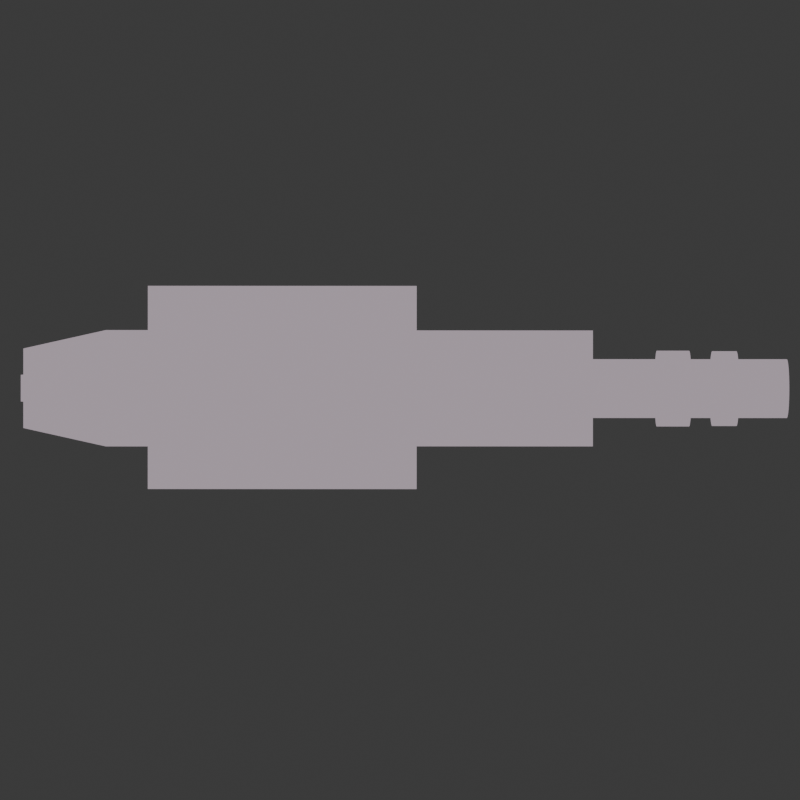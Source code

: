# Source: turret.blend  (saved by Blender 4.0.36; exported with 4.5.12 LTS)
import bpy
from mathutils import Matrix  # noqa: F401  (used for matrix-valued properties, if any)

bpy.ops.wm.read_factory_settings(use_empty=True)
scene = bpy.context.scene
scene.name = 'Scene'

# ---- collections
col_collection = bpy.data.collections.new('Collection'); scene.collection.children.link(col_collection)

# ---- materials (node trees are filled in below, after node groups)
mat_material = bpy.data.materials.new('Material')
mat_material.alpha_threshold = 0.0
mat_material.use_transparent_shadow = False
mat_material.roughness = 0.5
mat_material.line_color = (0.0, 0.0, 0.0, 1.0)

# ---- material node trees
mat_material.use_nodes = True; mat_material.node_tree.nodes.clear()
_N = mat_material.node_tree.nodes; _L = mat_material.node_tree.links
n0 = _N.new('ShaderNodeOutputMaterial'); n0.name = 'Material Output'; n0.location = (300, 300)
n1 = _N.new('ShaderNodeEmission'); n1.name = 'Emission'; n1.location = (70, 263)
n1.inputs[0].default_value = (0.4007, 0.339, 0.3847, 1.0)
_L.new(n1.outputs[0], n0.inputs[0])
n0.is_active_output = True

# ---- world
world_world = bpy.data.worlds.new('World'); scene.world = world_world
world_world.use_nodes = True; world_world.node_tree.nodes.clear()
_N = world_world.node_tree.nodes; _L = world_world.node_tree.links
n0 = _N.new('ShaderNodeOutputWorld'); n0.name = 'World Output'; n0.location = (300, 300)
n1 = _N.new('ShaderNodeBackground'); n1.name = 'Background'; n1.location = (10, 300)
n1.inputs[0].default_value = (0.05088, 0.05088, 0.05088, 1.0)
_L.new(n1.outputs[0], n0.inputs[0])
n0.is_active_output = True
world_world.color = (0.05088, 0.05088, 0.05088)
world_world.use_sun_shadow = False
world_world.sun_shadow_jitter_overblur = 0.0

# ---- cameras
cam_camera = bpy.data.cameras.new('Camera')
cam_camera.clip_end = 100.0
cam_camera.lens = 206.0
cam_camera.ortho_scale = 7.314

# ---- meshes
me_cube = bpy.data.meshes.new('Cube')
me_cube.from_pydata([(0.2586, 0.3421, 1.0), (0.2586, 0.3421, -1.0), (0.2586, -0.3421, 1.0), (0.2586, -0.3421, -1.0), (-0.2586, 0.3421, 1.0), (-0.2586, 0.3421, -1.0), (-0.2586, -0.3421, 1.0), (-0.2586, -0.3421, -1.0), (0.2586, 0.3421, 2.055), (0.2586, -0.3421, 2.055), (-0.2586, 0.3421, 2.055), (-0.2586, -0.3421, 2.055), (0.5327, 0.7047, 2.801), (0.5327, -0.7047, 2.801), (-0.5327, 0.7047, 2.801), (-0.5327, -0.7047, 2.801), (0.5327, 0.7047, 3.93), (0.5327, -0.7047, 3.93), (-0.5327, 0.7047, 3.93), (-0.5327, -0.7047, 3.93), (0.5327, -1.621, 2.801), (-0.5327, -1.621, 2.801), (0.5327, -1.621, 3.93), (-0.5327, -1.621, 3.93), (0.3657, -2.391, 2.978), (-0.3657, -2.391, 2.978), (0.3657, -2.391, 3.753), (-0.3657, -2.391, 3.753), (-0.5327, 1.337, 2.962), (0.5327, 1.337, 2.962), (-0.5327, 1.337, 3.769), (0.5327, 1.337, 3.769), (-0.5327, 2.845, 2.962), (0.5327, 2.845, 2.962), (-0.5327, 2.845, 3.769), (0.5327, 2.845, 3.769), (0.05326, 3.453, 3.633), (-3.385e-09, 3.453, 3.639), (-3.385e-09, 4.661, 3.639), (-3.385e-09, 2.758, 3.639), (0.05326, 4.661, 3.633), (0.05326, 2.758, 3.633), (0.1045, 4.661, 3.618), (0.1045, 2.758, 3.618), (0.1517, 4.661, 3.593), (0.1517, 2.758, 3.593), (0.193, 4.661, 3.559), (0.193, 2.758, 3.559), (0.227, 4.661, 3.517), (0.227, 2.758, 3.517), (0.2522, 4.661, 3.47), (0.2522, 2.758, 3.47), (0.2677, 4.661, 3.419), (0.2677, 2.758, 3.419), (0.273, 4.661, 3.366), (0.273, 2.758, 3.366), (0.2677, 4.661, 3.312), (0.2677, 2.758, 3.312), (0.2522, 4.661, 3.261), (0.2522, 2.758, 3.261), (0.227, 4.661, 3.214), (0.227, 2.758, 3.214), (0.193, 4.661, 3.173), (0.193, 2.758, 3.173), (0.1517, 4.661, 3.139), (0.1517, 2.758, 3.139), (0.1045, 4.661, 3.113), (0.1045, 2.758, 3.113), (0.05326, 4.661, 3.098), (0.05326, 2.758, 3.098), (-3.385e-09, 4.661, 3.093), (-3.385e-09, 2.758, 3.093), (-0.05326, 4.661, 3.098), (-0.05326, 2.758, 3.098), (-0.1045, 4.661, 3.113), (-0.1045, 2.758, 3.113), (-0.1517, 4.661, 3.139), (-0.1517, 2.758, 3.139), (-0.193, 4.661, 3.173), (-0.193, 2.758, 3.173), (-0.227, 4.661, 3.214), (-0.227, 2.758, 3.214), (-0.2522, 4.661, 3.261), (-0.2522, 2.758, 3.261), (-0.2677, 4.661, 3.312), (-0.2677, 2.758, 3.312), (-0.273, 4.661, 3.366), (-0.273, 2.758, 3.366), (-0.2677, 4.661, 3.419), (-0.2677, 2.758, 3.419), (-0.2522, 4.661, 3.47), (-0.2522, 2.758, 3.47), (-0.227, 4.661, 3.517), (-0.227, 2.758, 3.517), (-0.193, 4.661, 3.559), (-0.193, 2.758, 3.559), (-0.1517, 4.661, 3.593), (-0.1517, 2.758, 3.593), (-0.1045, 4.661, 3.618), (-0.1045, 2.758, 3.618), (-0.05326, 4.661, 3.633), (-0.05326, 2.758, 3.633), (0.1045, 3.453, 3.618), (0.1517, 3.453, 3.593), (0.193, 3.453, 3.559), (0.227, 3.453, 3.517), (0.2522, 3.453, 3.47), (0.2677, 3.453, 3.419), (0.273, 3.453, 3.366), (0.2677, 3.453, 3.312), (0.2522, 3.453, 3.261), (0.227, 3.453, 3.214), (0.193, 3.453, 3.173), (0.1517, 3.453, 3.139), (0.1045, 3.453, 3.113), (0.05326, 3.453, 3.098), (-3.385e-09, 3.453, 3.093), (-0.05326, 3.453, 3.098), (-0.1045, 3.453, 3.113), (-0.1517, 3.453, 3.139), (-0.193, 3.453, 3.173), (-0.227, 3.453, 3.214), (-0.2522, 3.453, 3.261), (-0.2677, 3.453, 3.312), (-0.273, 3.453, 3.366), (-0.2677, 3.453, 3.419), (-0.2522, 3.453, 3.47), (-0.227, 3.453, 3.517), (-0.193, 3.453, 3.559), (-0.1517, 3.453, 3.593), (-0.1045, 3.453, 3.618), (-0.05326, 3.453, 3.633), (0.05326, 3.755, 3.633), (0.1045, 3.755, 3.618), (0.1517, 3.755, 3.593), (0.193, 3.755, 3.559), (0.227, 3.755, 3.517), (0.2522, 3.755, 3.47), (0.2677, 3.755, 3.419), (0.273, 3.755, 3.366), (0.2677, 3.755, 3.312), (0.2522, 3.755, 3.261), (0.227, 3.755, 3.214), (0.193, 3.755, 3.173), (0.1517, 3.755, 3.139), (0.1045, 3.755, 3.113), (0.05326, 3.755, 3.098), (-3.385e-09, 3.755, 3.093), (-0.05326, 3.755, 3.098), (-0.1045, 3.755, 3.113), (-0.1517, 3.755, 3.139), (-0.193, 3.755, 3.173), (-0.227, 3.755, 3.214), (-0.2522, 3.755, 3.261), (-0.2677, 3.755, 3.312), (-0.273, 3.755, 3.366), (-0.2677, 3.755, 3.419), (-0.2522, 3.755, 3.47), (-0.227, 3.755, 3.517), (-0.193, 3.755, 3.559), (-0.1517, 3.755, 3.593), (-0.1045, 3.755, 3.618), (-3.385e-09, 3.755, 3.639), (-0.05326, 3.755, 3.633), (0.05326, 3.967, 3.633), (0.05326, 4.194, 3.633), (0.05326, 4.42, 3.633), (0.1045, 3.967, 3.618), (0.1045, 4.194, 3.618), (0.1045, 4.42, 3.618), (0.1517, 3.967, 3.593), (0.1517, 4.194, 3.593), (0.1517, 4.42, 3.593), (0.193, 3.967, 3.559), (0.193, 4.194, 3.559), (0.193, 4.42, 3.559), (0.227, 3.967, 3.517), (0.227, 4.194, 3.517), (0.227, 4.42, 3.517), (0.2522, 3.967, 3.47), (0.2522, 4.194, 3.47), (0.2522, 4.42, 3.47), (0.2677, 3.967, 3.419), (0.2677, 4.194, 3.419), (0.2677, 4.42, 3.419), (0.273, 3.967, 3.366), (0.273, 4.194, 3.366), (0.273, 4.42, 3.366), (0.2677, 3.967, 3.312), (0.2677, 4.194, 3.312), (0.2677, 4.42, 3.312), (0.2522, 3.967, 3.261), (0.2522, 4.194, 3.261), (0.2522, 4.42, 3.261), (0.227, 3.967, 3.214), (0.227, 4.194, 3.214), (0.227, 4.42, 3.214), (0.193, 3.967, 3.173), (0.193, 4.194, 3.173), (0.193, 4.42, 3.173), (0.1517, 3.967, 3.139), (0.1517, 4.194, 3.139), (0.1517, 4.42, 3.139), (0.1045, 3.967, 3.113), (0.1045, 4.194, 3.113), (0.1045, 4.42, 3.113), (0.05326, 3.967, 3.098), (0.05326, 4.194, 3.098), (0.05326, 4.42, 3.098), (-3.385e-09, 3.967, 3.093), (-3.385e-09, 4.194, 3.093), (-3.385e-09, 4.42, 3.093), (-0.05326, 3.967, 3.098), (-0.05326, 4.194, 3.098), (-0.05326, 4.42, 3.098), (-0.1045, 3.967, 3.113), (-0.1045, 4.194, 3.113), (-0.1045, 4.42, 3.113), (-0.1517, 3.967, 3.139), (-0.1517, 4.194, 3.139), (-0.1517, 4.42, 3.139), (-0.193, 3.967, 3.173), (-0.193, 4.194, 3.173), (-0.193, 4.42, 3.173), (-0.227, 3.967, 3.214), (-0.227, 4.194, 3.214), (-0.227, 4.42, 3.214), (-0.2522, 3.967, 3.261), (-0.2522, 4.194, 3.261), (-0.2522, 4.42, 3.261), (-0.2677, 3.967, 3.312), (-0.2677, 4.194, 3.312), (-0.2677, 4.42, 3.312), (-0.273, 3.967, 3.366), (-0.273, 4.194, 3.366), (-0.273, 4.42, 3.366), (-0.2677, 3.967, 3.419), (-0.2677, 4.194, 3.419), (-0.2677, 4.42, 3.419), (-0.2522, 3.967, 3.47), (-0.2522, 4.194, 3.47), (-0.2522, 4.42, 3.47), (-0.227, 3.967, 3.517), (-0.227, 4.194, 3.517), (-0.227, 4.42, 3.517), (-0.193, 3.967, 3.559), (-0.193, 4.194, 3.559), (-0.193, 4.42, 3.559), (-0.1517, 3.967, 3.593), (-0.1517, 4.194, 3.593), (-0.1517, 4.42, 3.593), (-0.1045, 3.967, 3.618), (-0.1045, 4.194, 3.618), (-0.1045, 4.42, 3.618), (-0.05326, 3.967, 3.633), (-0.05326, 4.194, 3.633), (-0.05326, 4.42, 3.633), (-3.385e-09, 4.42, 3.639), (-3.385e-09, 4.194, 3.639), (-3.385e-09, 3.967, 3.639), (-3.22e-09, 3.453, 3.717), (0.0686, 3.453, 3.711), (0.1346, 3.453, 3.69), (0.1953, 3.453, 3.658), (0.2486, 3.453, 3.614), (0.2924, 3.453, 3.561), (0.3249, 3.453, 3.5), (0.3449, 3.453, 3.434), (0.3516, 3.453, 3.366), (0.3449, 3.453, 3.297), (0.3249, 3.453, 3.231), (0.2924, 3.453, 3.17), (0.2486, 3.453, 3.117), (0.1953, 3.453, 3.073), (0.1346, 3.453, 3.041), (0.0686, 3.453, 3.021), (-3.22e-09, 3.453, 3.014), (-0.0686, 3.453, 3.021), (-0.1346, 3.453, 3.041), (-0.1953, 3.453, 3.073), (-0.2486, 3.453, 3.117), (-0.2924, 3.453, 3.17), (-0.3249, 3.453, 3.231), (-0.3449, 3.453, 3.297), (-0.3516, 3.453, 3.366), (-0.3449, 3.453, 3.434), (-0.3249, 3.453, 3.5), (-0.2924, 3.453, 3.561), (-0.2486, 3.453, 3.614), (-0.1953, 3.453, 3.658), (-0.1346, 3.453, 3.69), (-0.0686, 3.453, 3.711), (-3.22e-09, 3.755, 3.717), (0.0686, 3.755, 3.711), (0.1346, 3.755, 3.69), (0.1953, 3.755, 3.658), (0.2486, 3.755, 3.614), (0.2924, 3.755, 3.561), (0.3249, 3.755, 3.5), (0.3449, 3.755, 3.434), (0.3516, 3.755, 3.366), (0.3449, 3.755, 3.297), (0.3249, 3.755, 3.231), (0.2924, 3.755, 3.17), (0.2486, 3.755, 3.117), (0.1953, 3.755, 3.073), (0.1346, 3.755, 3.041), (0.0686, 3.755, 3.021), (-3.22e-09, 3.755, 3.014), (-0.0686, 3.755, 3.021), (-0.1346, 3.755, 3.041), (-0.1953, 3.755, 3.073), (-0.2486, 3.755, 3.117), (-0.2924, 3.755, 3.17), (-0.3249, 3.755, 3.231), (-0.3449, 3.755, 3.297), (-0.3516, 3.755, 3.366), (-0.3449, 3.755, 3.434), (-0.3249, 3.755, 3.5), (-0.2924, 3.755, 3.561), (-0.2486, 3.755, 3.614), (-0.1953, 3.755, 3.658), (-0.1346, 3.755, 3.69), (-0.0686, 3.755, 3.711), (0.06776, 3.967, 3.706), (0.06776, 4.194, 3.706), (0.1329, 3.967, 3.687), (0.1329, 4.194, 3.687), (0.193, 3.967, 3.654), (0.193, 4.194, 3.654), (0.2456, 3.967, 3.611), (0.2456, 4.194, 3.611), (0.2888, 3.967, 3.559), (0.2888, 4.194, 3.559), (0.3209, 3.967, 3.499), (0.3209, 4.194, 3.499), (0.3406, 3.967, 3.433), (0.3406, 4.194, 3.433), (0.3473, 3.967, 3.366), (0.3473, 4.194, 3.366), (0.3406, 3.967, 3.298), (0.3406, 4.194, 3.298), (0.3209, 3.967, 3.233), (0.3209, 4.194, 3.233), (0.2888, 3.967, 3.173), (0.2888, 4.194, 3.173), (0.2456, 3.967, 3.12), (0.2456, 4.194, 3.12), (0.193, 3.967, 3.077), (0.193, 4.194, 3.077), (0.1329, 3.967, 3.045), (0.1329, 4.194, 3.045), (0.06776, 3.967, 3.025), (0.06776, 4.194, 3.025), (-4.152e-09, 3.967, 3.018), (-4.152e-09, 4.194, 3.018), (-0.06776, 3.967, 3.025), (-0.06776, 4.194, 3.025), (-0.1329, 3.967, 3.045), (-0.1329, 4.194, 3.045), (-0.193, 3.967, 3.077), (-0.193, 4.194, 3.077), (-0.2456, 3.967, 3.12), (-0.2456, 4.194, 3.12), (-0.2888, 3.967, 3.173), (-0.2888, 4.194, 3.173), (-0.3209, 3.967, 3.233), (-0.3209, 4.194, 3.233), (-0.3406, 3.967, 3.298), (-0.3406, 4.194, 3.298), (-0.3473, 3.967, 3.366), (-0.3473, 4.194, 3.366), (-0.3406, 3.967, 3.433), (-0.3406, 4.194, 3.433), (-0.3209, 3.967, 3.499), (-0.3209, 4.194, 3.499), (-0.2888, 3.967, 3.559), (-0.2888, 4.194, 3.559), (-0.2456, 3.967, 3.611), (-0.2456, 4.194, 3.611), (-0.193, 3.967, 3.654), (-0.193, 4.194, 3.654), (-0.1329, 3.967, 3.687), (-0.1329, 4.194, 3.687), (-0.06776, 3.967, 3.706), (-0.06776, 4.194, 3.706), (-4.152e-09, 4.194, 3.713), (-4.152e-09, 3.967, 3.713), (0.08621, 0.3421, -1.0), (-0.08621, 0.3421, -1.0), (0.08621, -0.3421, 1.0), (-0.08621, -0.3421, 1.0), (-0.08621, -0.3421, -1.0), (0.08621, -0.3421, -1.0), (-0.08621, 0.3421, 1.0), (0.08621, 0.3421, 1.0), (0.08621, -0.3421, 2.055), (-0.08621, -0.3421, 2.055), (-0.08621, 0.3421, 2.055), (0.08621, 0.3421, 2.055), (0.1776, -0.7047, 2.801), (-0.1776, -0.7047, 2.801), (-0.1776, 0.7047, 2.801), (0.1776, 0.7047, 2.801), (0.1776, -0.7047, 3.93), (-0.1776, -0.7047, 3.93), (-0.1776, 0.7047, 3.93), (0.1776, 0.7047, 3.93), (0.1776, -1.621, 2.801), (-0.1776, -1.621, 2.801), (0.1776, -1.621, 3.93), (-0.1776, -1.621, 3.93), (0.1219, -2.391, 2.978), (-0.1219, -2.391, 2.978), (0.1219, -2.391, 3.753), (-0.1219, -2.391, 3.753), (-0.1776, 1.337, 2.962), (0.1776, 1.337, 2.962), (-0.1776, 1.337, 3.769), (0.1776, 1.337, 3.769), (-0.1776, 2.845, 2.962), (0.1776, 2.845, 2.962), (-0.1776, 2.845, 3.769), (0.1776, 2.845, 3.769), (0.1776, -0.7047, 4.215), (-0.1776, -0.7047, 4.215), (-0.1776, 0.7047, 4.215), (0.1776, 0.7047, 4.215), (0.1776, -1.621, 4.215), (-0.1776, -1.621, 4.215), (0.1219, -2.391, 4.038), (-0.1219, -2.391, 4.038), (-0.1776, 1.337, 4.054), (0.1776, 1.337, 4.054), (-0.1776, 2.845, 4.054), (0.1776, 2.845, 4.054), (0.578, 0.6305, -1.287), (0.578, -0.9638, -1.287), (-0.6272, 0.6305, -1.287), (-0.6272, -0.9638, -1.287), (0.1763, 0.6305, -1.287), (-0.2255, 0.6305, -1.287), (-0.2255, -0.9638, -1.287), (0.1763, -0.9638, -1.287), (1.044, 1.247, -2.298), (1.044, -1.58, -2.298), (-1.093, 1.247, -2.298), (-1.093, -1.58, -2.298), (0.3315, 1.247, -2.298), (-0.3808, 1.247, -2.298), (-0.3808, -1.58, -2.298), (0.3315, -1.58, -2.298)], [], [(4, 6, 11, 10), (392, 391, 6, 7), (7, 6, 4, 5), (1, 3, 437, 436), (1, 0, 2, 3), (388, 395, 0, 1), (10, 11, 15, 14), (2, 0, 8, 9), (394, 4, 10, 398), (390, 2, 9, 396), (14, 15, 19, 18), (396, 9, 13, 400), (398, 10, 14, 402), (9, 8, 12, 13), (406, 18, 19, 405), (400, 13, 20, 408), (407, 16, 31, 419), (13, 12, 16, 17), (23, 21, 25, 27), (13, 17, 22, 20), (19, 15, 21, 23), (405, 19, 23, 411), (412, 24, 26, 414), (408, 20, 24, 412), (20, 22, 26, 24), (411, 23, 27, 415), (419, 31, 35, 423), (402, 14, 28, 416), (16, 12, 29, 31), (14, 18, 30, 28), (420, 32, 34, 422), (28, 30, 34, 32), (416, 28, 32, 420), (31, 29, 33, 35), (170, 134, 135, 173), (161, 160, 321, 322), (37, 39, 41, 36), (167, 133, 134, 170), (135, 134, 295, 296), (36, 41, 43, 102), (176, 136, 137, 179), (163, 161, 322, 323), (102, 43, 45, 103), (179, 137, 138, 182), (113, 114, 274, 273), (103, 45, 47, 104), (182, 138, 139, 185), (136, 135, 296, 297), (104, 47, 49, 105), (185, 139, 140, 188), (162, 163, 323, 292), (105, 49, 51, 106), (188, 140, 141, 191), (118, 119, 279, 278), (106, 51, 53, 107), (191, 141, 142, 194), (137, 136, 297, 298), (107, 53, 55, 108), (194, 142, 143, 197), (132, 162, 292, 293), (108, 55, 57, 109), (197, 143, 144, 200), (138, 137, 298, 299), (109, 57, 59, 110), (200, 144, 145, 203), (123, 124, 284, 283), (110, 59, 61, 111), (203, 145, 146, 206), (102, 103, 263, 262), (111, 61, 63, 112), (206, 146, 147, 209), (139, 138, 299, 300), (112, 63, 65, 113), (209, 147, 148, 212), (128, 129, 289, 288), (113, 65, 67, 114), (212, 148, 149, 215), (107, 108, 268, 267), (114, 67, 69, 115), (215, 149, 150, 218), (140, 139, 300, 301), (115, 69, 71, 116), (218, 150, 151, 221), (112, 113, 273, 272), (116, 71, 73, 117), (221, 151, 152, 224), (141, 140, 301, 302), (117, 73, 75, 118), (224, 152, 153, 227), (117, 118, 278, 277), (118, 75, 77, 119), (227, 153, 154, 230), (142, 141, 302, 303), (119, 77, 79, 120), (230, 154, 155, 233), (143, 142, 303, 304), (120, 79, 81, 121), (233, 155, 156, 236), (122, 123, 283, 282), (121, 81, 83, 122), (236, 156, 157, 239), (144, 143, 304, 305), (122, 83, 85, 123), (239, 157, 158, 242), (127, 128, 288, 287), (123, 85, 87, 124), (242, 158, 159, 245), (106, 107, 267, 266), (124, 87, 89, 125), (245, 159, 160, 248), (145, 144, 305, 306), (125, 89, 91, 126), (248, 160, 161, 251), (36, 102, 262, 261), (126, 91, 93, 127), (251, 161, 163, 254), (111, 112, 272, 271), (127, 93, 95, 128), (254, 163, 162, 259), (146, 145, 306, 307), (128, 95, 97, 129), (259, 162, 132, 164), (37, 36, 261, 260), (129, 97, 99, 130), (41, 39, 101, 99, 97, 95, 93, 91, 89, 87, 85, 83, 81, 79, 77, 75, 73, 71, 69, 67, 65, 63, 61, 59, 57, 55, 53, 51, 49, 47, 45, 43), (147, 146, 307, 308), (130, 99, 101, 131), (173, 135, 136, 176), (116, 117, 277, 276), (131, 101, 39, 37), (38, 40, 42, 44, 46, 48, 50, 52, 54, 56, 58, 60, 62, 64, 66, 68, 70, 72, 74, 76, 78, 80, 82, 84, 86, 88, 90, 92, 94, 96, 98, 100), (164, 132, 133, 167), (40, 166, 169, 42), (166, 165, 168, 169), (206, 209, 354, 352), (46, 175, 178, 48), (175, 174, 177, 178), (183, 180, 335, 337), (38, 257, 166, 40), (257, 258, 165, 166), (233, 236, 372, 370), (100, 256, 257, 38), (256, 255, 258, 257), (210, 207, 353, 355), (98, 253, 256, 100), (253, 252, 255, 256), (173, 176, 332, 330), (96, 250, 253, 98), (250, 249, 252, 253), (237, 234, 371, 373), (94, 247, 250, 96), (247, 246, 249, 250), (182, 185, 338, 336), (92, 244, 247, 94), (244, 243, 246, 247), (177, 174, 331, 333), (90, 241, 244, 92), (241, 240, 243, 244), (209, 212, 356, 354), (88, 238, 241, 90), (238, 237, 240, 241), (186, 183, 337, 339), (86, 235, 238, 88), (235, 234, 237, 238), (236, 239, 374, 372), (84, 232, 235, 86), (232, 231, 234, 235), (213, 210, 355, 357), (82, 229, 232, 84), (229, 228, 231, 232), (164, 167, 326, 324), (80, 226, 229, 82), (226, 225, 228, 229), (240, 237, 373, 375), (78, 223, 226, 80), (223, 222, 225, 226), (185, 188, 340, 338), (76, 220, 223, 78), (220, 219, 222, 223), (168, 165, 325, 327), (74, 217, 220, 76), (217, 216, 219, 220), (212, 215, 358, 356), (72, 214, 217, 74), (214, 213, 216, 217), (189, 186, 339, 341), (70, 211, 214, 72), (211, 210, 213, 214), (239, 242, 376, 374), (68, 208, 211, 70), (208, 207, 210, 211), (216, 213, 357, 359), (66, 205, 208, 68), (205, 204, 207, 208), (243, 240, 375, 377), (64, 202, 205, 66), (202, 201, 204, 205), (188, 191, 342, 340), (62, 199, 202, 64), (199, 198, 201, 202), (215, 218, 360, 358), (60, 196, 199, 62), (196, 195, 198, 199), (192, 189, 341, 343), (58, 193, 196, 60), (193, 192, 195, 196), (242, 245, 378, 376), (56, 190, 193, 58), (190, 189, 192, 193), (219, 216, 359, 361), (54, 187, 190, 56), (187, 186, 189, 190), (246, 243, 377, 379), (52, 184, 187, 54), (184, 183, 186, 187), (191, 194, 344, 342), (50, 181, 184, 52), (181, 180, 183, 184), (218, 221, 362, 360), (48, 178, 181, 50), (178, 177, 180, 181), (195, 192, 343, 345), (42, 169, 172, 44), (169, 168, 171, 172), (245, 248, 380, 378), (44, 172, 175, 46), (172, 171, 174, 175), (222, 219, 361, 363), (293, 261, 262, 294), (294, 262, 263, 295), (295, 263, 264, 296), (296, 264, 265, 297), (297, 265, 266, 298), (298, 266, 267, 299), (299, 267, 268, 300), (300, 268, 269, 301), (301, 269, 270, 302), (302, 270, 271, 303), (303, 271, 272, 304), (304, 272, 273, 305), (305, 273, 274, 306), (306, 274, 275, 307), (307, 275, 276, 308), (308, 276, 277, 309), (309, 277, 278, 310), (310, 278, 279, 311), (311, 279, 280, 312), (312, 280, 281, 313), (313, 281, 282, 314), (314, 282, 283, 315), (315, 283, 284, 316), (316, 284, 285, 317), (317, 285, 286, 318), (318, 286, 287, 319), (319, 287, 288, 320), (320, 288, 289, 321), (321, 289, 290, 322), (322, 290, 291, 323), (323, 291, 260, 292), (292, 260, 261, 293), (108, 109, 269, 268), (129, 130, 290, 289), (134, 133, 294, 295), (160, 159, 320, 321), (103, 104, 264, 263), (124, 125, 285, 284), (133, 132, 293, 294), (159, 158, 319, 320), (119, 120, 280, 279), (158, 157, 318, 319), (114, 115, 275, 274), (157, 156, 317, 318), (156, 155, 316, 317), (109, 110, 270, 269), (130, 131, 291, 290), (155, 154, 315, 316), (104, 105, 265, 264), (125, 126, 286, 285), (154, 153, 314, 315), (120, 121, 281, 280), (153, 152, 313, 314), (115, 116, 276, 275), (152, 151, 312, 313), (151, 150, 311, 312), (110, 111, 271, 270), (131, 37, 260, 291), (150, 149, 310, 311), (105, 106, 266, 265), (126, 127, 287, 286), (149, 148, 309, 310), (121, 122, 282, 281), (148, 147, 308, 309), (325, 324, 326, 327), (331, 330, 332, 333), (386, 387, 324, 325), (385, 384, 387, 386), (383, 382, 384, 385), (381, 380, 382, 383), (379, 378, 380, 381), (377, 376, 378, 379), (375, 374, 376, 377), (373, 372, 374, 375), (371, 370, 372, 373), (369, 368, 370, 371), (367, 366, 368, 369), (365, 364, 366, 367), (363, 362, 364, 365), (361, 360, 362, 363), (359, 358, 360, 361), (357, 356, 358, 359), (355, 354, 356, 357), (353, 352, 354, 355), (351, 350, 352, 353), (349, 348, 350, 351), (347, 346, 348, 349), (345, 344, 346, 347), (343, 342, 344, 345), (341, 340, 342, 343), (339, 338, 340, 341), (337, 336, 338, 339), (335, 334, 336, 337), (333, 332, 334, 335), (327, 326, 328, 329), (329, 328, 330, 331), (165, 258, 386, 325), (179, 182, 336, 334), (234, 231, 369, 371), (259, 164, 324, 387), (207, 204, 351, 353), (230, 233, 370, 368), (180, 177, 333, 335), (203, 206, 352, 350), (258, 255, 385, 386), (176, 179, 334, 332), (231, 228, 367, 369), (254, 259, 387, 384), (204, 201, 349, 351), (227, 230, 368, 366), (171, 168, 327, 329), (200, 203, 350, 348), (255, 252, 383, 385), (167, 170, 328, 326), (228, 225, 365, 367), (251, 254, 384, 382), (201, 198, 347, 349), (224, 227, 366, 364), (174, 171, 329, 331), (197, 200, 348, 346), (252, 249, 381, 383), (170, 173, 330, 328), (225, 222, 363, 365), (248, 251, 382, 380), (198, 195, 345, 347), (221, 224, 364, 362), (194, 197, 346, 344), (249, 246, 379, 381), (29, 417, 421, 33), (417, 416, 420, 421), (33, 421, 423, 35), (421, 420, 422, 423), (12, 403, 417, 29), (403, 402, 416, 417), (30, 418, 422, 34), (422, 418, 432, 434), (22, 410, 414, 26), (418, 406, 426, 432), (21, 409, 413, 25), (409, 408, 412, 413), (25, 413, 415, 27), (413, 412, 414, 415), (17, 404, 410, 22), (423, 422, 434, 435), (18, 406, 418, 30), (411, 415, 431, 429), (15, 401, 409, 21), (401, 400, 408, 409), (16, 407, 404, 17), (405, 411, 429, 425), (8, 399, 403, 12), (399, 398, 402, 403), (11, 397, 401, 15), (397, 396, 400, 401), (6, 391, 397, 11), (391, 390, 396, 397), (0, 395, 399, 8), (395, 394, 398, 399), (5, 4, 394, 389), (389, 394, 395, 388), (7, 5, 438, 439), (389, 388, 440, 441), (3, 2, 390, 393), (393, 390, 391, 392), (432, 433, 435, 434), (428, 429, 431, 430), (424, 425, 429, 428), (426, 427, 433, 432), (427, 426, 425, 424), (404, 407, 427, 424), (407, 419, 433, 427), (419, 423, 435, 433), (410, 404, 424, 428), (406, 405, 425, 426), (415, 414, 430, 431), (414, 410, 428, 430), (437, 443, 451, 445), (440, 436, 444, 448), (442, 439, 447, 450), (392, 7, 439, 442), (388, 1, 436, 440), (5, 389, 441, 438), (393, 392, 442, 443), (3, 393, 443, 437), (448, 444, 445, 451), (446, 449, 450, 447), (449, 448, 451, 450), (439, 438, 446, 447), (443, 442, 450, 451), (441, 440, 448, 449), (436, 437, 445, 444), (438, 441, 449, 446)])
_uv = me_cube.uv_layers.new(name='UVMap')
_uv.uv.foreach_set('vector', [0.625, 0.25, 0.625, 0.0, 0.625, 0.0, 0.625, 0.25, 0.375, 0.9167, 0.625, 0.9167, 0.625, 1.0, 0.375, 1.0, 0.375, 0.0, 0.625, 0.0, 0.625, 0.25, 0.375, 0.25, 0.375, 0.5, 0.375, 0.75, 0.375, 0.75, 0.375, 0.5, 0.375, 0.5, 0.625, 0.5, 0.625, 0.75, 0.375, 0.75, 0.375, 0.4167, 0.625, 0.4167, 0.625, 0.5, 0.375, 0.5, 0.625, 0.25, 0.625, 0.0, 0.625, 0.0, 0.625, 0.25, 0.625, 0.75, 0.625, 0.5, 0.625, 0.5, 0.625, 0.75, 0.625, 0.3333, 0.625, 0.25, 0.625, 0.25, 0.625, 0.3333, 0.625, 0.8333, 0.625, 0.75, 0.625, 0.75, 0.625, 0.8333, 0.625, 0.25, 0.625, 0.0, 0.625, 0.0, 0.625, 0.25, 0.625, 0.8333, 0.625, 0.75, 0.625, 0.75, 0.625, 0.8333, 0.625, 0.3333, 0.625, 0.25, 0.625, 0.25, 0.625, 0.3333, 0.625, 0.75, 0.625, 0.5, 0.625, 0.5, 0.625, 0.75, 0.7917, 0.5, 0.875, 0.5, 0.875, 0.75, 0.7917, 0.75, 0.625, 0.8333, 0.625, 0.75, 0.625, 0.75, 0.625, 0.8333, 0.7083, 0.5, 0.625, 0.5, 0.625, 0.5, 0.7083, 0.5, 0.625, 0.75, 0.625, 0.5, 0.625, 0.5, 0.625, 0.75, 0.625, 0.0, 0.625, 0.0, 0.625, 0.0, 0.625, 0.0, 0.625, 0.75, 0.625, 0.75, 0.625, 0.75, 0.625, 0.75, 0.625, 0.0, 0.625, 0.0, 0.625, 0.0, 0.625, 0.0, 0.7917, 0.75, 0.875, 0.75, 0.875, 0.75, 0.7917, 0.75, 0.625, 0.8333, 0.625, 0.75, 0.625, 0.75, 0.625, 0.8333, 0.625, 0.8333, 0.625, 0.75, 0.625, 0.75, 0.625, 0.8333, 0.625, 0.75, 0.625, 0.75, 0.625, 0.75, 0.625, 0.75, 0.7917, 0.75, 0.875, 0.75, 0.875, 0.75, 0.7917, 0.75, 0.7083, 0.5, 0.625, 0.5, 0.625, 0.5, 0.7083, 0.5, 0.625, 0.3333, 0.625, 0.25, 0.625, 0.25, 0.625, 0.3333, 0.625, 0.5, 0.625, 0.5, 0.625, 0.5, 0.625, 0.5, 0.625, 0.25, 0.625, 0.25, 0.625, 0.25, 0.625, 0.25, 0.625, 0.3333, 0.625, 0.25, 0.625, 0.25, 0.625, 0.3333, 0.625, 0.25, 0.625, 0.25, 0.625, 0.25, 0.625, 0.25, 0.625, 0.3333, 0.625, 0.25, 0.625, 0.25, 0.625, 0.3333, 0.625, 0.5, 0.625, 0.5, 0.625, 0.5, 0.625, 0.5, 0.9062, 0.6823, 0.9062, 0.7381, 0.875, 0.7381, 0.875, 0.6823, 0.0625, 0.7381, 0.09375, 0.7381, 0.09375, 0.7381, 0.0625, 0.7381, 1.0, 0.8175, 1.0, 1.0, 0.9688, 1.0, 0.9688, 0.8175, 0.9375, 0.6823, 0.9375, 0.7381, 0.9062, 0.7381, 0.9062, 0.6823, 0.875, 0.7381, 0.9062, 0.7381, 0.9062, 0.7381, 0.875, 0.7381, 0.9688, 0.8175, 0.9688, 1.0, 0.9375, 1.0, 0.9375, 0.8175, 0.8438, 0.6823, 0.8438, 0.7381, 0.8125, 0.7381, 0.8125, 0.6823, 0.03125, 0.7381, 0.0625, 0.7381, 0.0625, 0.7381, 0.03125, 0.7381, 0.9375, 0.8175, 0.9375, 1.0, 0.9062, 1.0, 0.9062, 0.8175, 0.8125, 0.6823, 0.8125, 0.7381, 0.7812, 0.7381, 0.7812, 0.6823, 0.5938, 0.8175, 0.5625, 0.8175, 0.5625, 0.8175, 0.5938, 0.8175, 0.9062, 0.8175, 0.9062, 1.0, 0.875, 1.0, 0.875, 0.8175, 0.7812, 0.6823, 0.7812, 0.7381, 0.75, 0.7381, 0.75, 0.6823, 0.8438, 0.7381, 0.875, 0.7381, 0.875, 0.7381, 0.8438, 0.7381, 0.875, 0.8175, 0.875, 1.0, 0.8438, 1.0, 0.8438, 0.8175, 0.75, 0.6823, 0.75, 0.7381, 0.7188, 0.7381, 0.7188, 0.6823, 0.0, 0.7381, 0.03125, 0.7381, 0.03125, 0.7381, 0.0, 0.7381, 0.8438, 0.8175, 0.8438, 1.0, 0.8125, 1.0, 0.8125, 0.8175, 0.7188, 0.6823, 0.7188, 0.7381, 0.6875, 0.7381, 0.6875, 0.6823, 0.4375, 0.8175, 0.4062, 0.8175, 0.4062, 0.8175, 0.4375, 0.8175, 0.8125, 0.8175, 0.8125, 1.0, 0.7812, 1.0, 0.7812, 0.8175, 0.6875, 0.6823, 0.6875, 0.7381, 0.6562, 0.7381, 0.6562, 0.6823, 0.8125, 0.7381, 0.8438, 0.7381, 0.8438, 0.7381, 0.8125, 0.7381, 0.7812, 0.8175, 0.7812, 1.0, 0.75, 1.0, 0.75, 0.8175, 0.6562, 0.6823, 0.6562, 0.7381, 0.625, 0.7381, 0.625, 0.6823, 0.9688, 0.7381, 1.0, 0.7381, 1.0, 0.7381, 0.9688, 0.7381, 0.75, 0.8175, 0.75, 1.0, 0.7188, 1.0, 0.7188, 0.8175, 0.625, 0.6823, 0.625, 0.7381, 0.5938, 0.7381, 0.5938, 0.6823, 0.7812, 0.7381, 0.8125, 0.7381, 0.8125, 0.7381, 0.7812, 0.7381, 0.7188, 0.8175, 0.7188, 1.0, 0.6875, 1.0, 0.6875, 0.8175, 0.5938, 0.6823, 0.5938, 0.7381, 0.5625, 0.7381, 0.5625, 0.6823, 0.2812, 0.8175, 0.25, 0.8175, 0.25, 0.8175, 0.2812, 0.8175, 0.6875, 0.8175, 0.6875, 1.0, 0.6562, 1.0, 0.6562, 0.8175, 0.5625, 0.6823, 0.5625, 0.7381, 0.5312, 0.7381, 0.5312, 0.6823, 0.9375, 0.8175, 0.9062, 0.8175, 0.9062, 0.8175, 0.9375, 0.8175, 0.6562, 0.8175, 0.6562, 1.0, 0.625, 1.0, 0.625, 0.8175, 0.5312, 0.6823, 0.5312, 0.7381, 0.5, 0.7381, 0.5, 0.6823, 0.75, 0.7381, 0.7812, 0.7381, 0.7812, 0.7381, 0.75, 0.7381, 0.625, 0.8175, 0.625, 1.0, 0.5938, 1.0, 0.5938, 0.8175, 0.5, 0.6823, 0.5, 0.7381, 0.4688, 0.7381, 0.4688, 0.6823, 0.125, 0.8175, 0.09375, 0.8175, 0.09375, 0.8175, 0.125, 0.8175, 0.5938, 0.8175, 0.5938, 1.0, 0.5625, 1.0, 0.5625, 0.8175, 0.4688, 0.6823, 0.4688, 0.7381, 0.4375, 0.7381, 0.4375, 0.6823, 0.7812, 0.8175, 0.75, 0.8175, 0.75, 0.8175, 0.7812, 0.8175, 0.5625, 0.8175, 0.5625, 1.0, 0.5312, 1.0, 0.5312, 0.8175, 0.4375, 0.6823, 0.4375, 0.7381, 0.4062, 0.7381, 0.4063, 0.6823, 0.7188, 0.7381, 0.75, 0.7381, 0.75, 0.7381, 0.7188, 0.7381, 0.5312, 0.8175, 0.5312, 1.0, 0.5, 1.0, 0.5, 0.8175, 0.4063, 0.6823, 0.4062, 0.7381, 0.375, 0.7381, 0.375, 0.6823, 0.625, 0.8175, 0.5938, 0.8175, 0.5938, 0.8175, 0.625, 0.8175, 0.5, 0.8175, 0.5, 1.0, 0.4688, 1.0, 0.4688, 0.8175, 0.375, 0.6823, 0.375, 0.7381, 0.3438, 0.7381, 0.3438, 0.6823, 0.6875, 0.7381, 0.7188, 0.7381, 0.7188, 0.7381, 0.6875, 0.7381, 0.4688, 0.8175, 0.4688, 1.0, 0.4375, 1.0, 0.4375, 0.8175, 0.3438, 0.6823, 0.3438, 0.7381, 0.3125, 0.7381, 0.3125, 0.6823, 0.4688, 0.8175, 0.4375, 0.8175, 0.4375, 0.8175, 0.4688, 0.8175, 0.4375, 0.8175, 0.4375, 1.0, 0.4062, 1.0, 0.4062, 0.8175, 0.3125, 0.6823, 0.3125, 0.7381, 0.2812, 0.7381, 0.2812, 0.6823, 0.6562, 0.7381, 0.6875, 0.7381, 0.6875, 0.7381, 0.6562, 0.7381, 0.4062, 0.8175, 0.4062, 1.0, 0.375, 1.0, 0.375, 0.8175, 0.2812, 0.6823, 0.2812, 0.7381, 0.25, 0.7381, 0.25, 0.6823, 0.625, 0.7381, 0.6562, 0.7381, 0.6562, 0.7381, 0.625, 0.7381, 0.375, 0.8175, 0.375, 1.0, 0.3438, 1.0, 0.3438, 0.8175, 0.25, 0.6823, 0.25, 0.7381, 0.2188, 0.7381, 0.2188, 0.6823, 0.3125, 0.8175, 0.2812, 0.8175, 0.2812, 0.8175, 0.3125, 0.8175, 0.3438, 0.8175, 0.3438, 1.0, 0.3125, 1.0, 0.3125, 0.8175, 0.2188, 0.6823, 0.2188, 0.7381, 0.1875, 0.7381, 0.1875, 0.6823, 0.5938, 0.7381, 0.625, 0.7381, 0.625, 0.7381, 0.5938, 0.7381, 0.3125, 0.8175, 0.3125, 1.0, 0.2812, 1.0, 0.2812, 0.8175, 0.1875, 0.6823, 0.1875, 0.7381, 0.1562, 0.7381, 0.1562, 0.6823, 0.1562, 0.8175, 0.125, 0.8175, 0.125, 0.8175, 0.1562, 0.8175, 0.2812, 0.8175, 0.2812, 1.0, 0.25, 1.0, 0.25, 0.8175, 0.1562, 0.6823, 0.1562, 0.7381, 0.125, 0.7381, 0.125, 0.6823, 0.8125, 0.8175, 0.7812, 0.8175, 0.7812, 0.8175, 0.8125, 0.8175, 0.25, 0.8175, 0.25, 1.0, 0.2188, 1.0, 0.2188, 0.8175, 0.125, 0.6823, 0.125, 0.7381, 0.09375, 0.7381, 0.09375, 0.6823, 0.5625, 0.7381, 0.5938, 0.7381, 0.5938, 0.7381, 0.5625, 0.7381, 0.2188, 0.8175, 0.2188, 1.0, 0.1875, 1.0, 0.1875, 0.8175, 0.09375, 0.6823, 0.09375, 0.7381, 0.0625, 0.7381, 0.0625, 0.6823, 0.9688, 0.8175, 0.9375, 0.8175, 0.9375, 0.8175, 0.9688, 0.8175, 0.1875, 0.8175, 0.1875, 1.0, 0.1562, 1.0, 0.1562, 0.8175, 0.0625, 0.6823, 0.0625, 0.7381, 0.03125, 0.7381, 0.03125, 0.6823, 0.6562, 0.8175, 0.625, 0.8175, 0.625, 0.8175, 0.6562, 0.8175, 0.1562, 0.8175, 0.1562, 1.0, 0.125, 1.0, 0.125, 0.8175, 0.03125, 0.6823, 0.03125, 0.7381, 0.0, 0.7381, 0.0, 0.6823, 0.5312, 0.7381, 0.5625, 0.7381, 0.5625, 0.7381, 0.5312, 0.7381, 0.125, 0.8175, 0.125, 1.0, 0.09375, 1.0, 0.09375, 0.8175, 1.0, 0.6823, 1.0, 0.7381, 0.9688, 0.7381, 0.9688, 0.6823, 1.0, 0.8175, 0.9688, 0.8175, 0.9688, 0.8175, 1.0, 0.8175, 0.09375, 0.8175, 0.09375, 1.0, 0.0625, 1.0, 0.0625, 0.8175, 0.2968, 0.4854, 0.25, 0.49, 0.2032, 0.4854, 0.1582, 0.4717, 0.1167, 0.4496, 0.08029, 0.4197, 0.05045, 0.3833, 0.02827, 0.3418, 0.01461, 0.2968, 0.01, 0.25, 0.01461, 0.2032, 0.02827, 0.1582, 0.05045, 0.1167, 0.08029, 0.08029, 0.1167, 0.05045, 0.1582, 0.02827, 0.2032, 0.01461, 0.25, 0.01, 0.2968, 0.01461, 0.3418, 0.02827, 0.3833, 0.05045, 0.4197, 0.08029, 0.4496, 0.1167, 0.4717, 0.1582, 0.4854, 0.2032, 0.49, 0.25, 0.4854, 0.2968, 0.4717, 0.3418, 0.4496, 0.3833, 0.4197, 0.4197, 0.3833, 0.4496, 0.3418, 0.4717, 0.5, 0.7381, 0.5312, 0.7381, 0.5312, 0.7381, 0.5, 0.7381, 0.0625, 0.8175, 0.0625, 1.0, 0.03125, 1.0, 0.03125, 0.8175, 0.875, 0.6823, 0.875, 0.7381, 0.8438, 0.7381, 0.8438, 0.6823, 0.5, 0.8175, 0.4688, 0.8175, 0.4688, 0.8175, 0.5, 0.8175, 0.03125, 0.8175, 0.03125, 1.0, 0.0, 1.0, 0.0, 0.8175, 0.75, 0.49, 0.7968, 0.4854, 0.8418, 0.4717, 0.8833, 0.4496, 0.9197, 0.4197, 0.9496, 0.3833, 0.9717, 0.3418, 0.9854, 0.2968, 0.99, 0.25, 0.9854, 0.2032, 0.9717, 0.1582, 0.9496, 0.1167, 0.9197, 0.08029, 0.8833, 0.05045, 0.8418, 0.02827, 0.7968, 0.01461, 0.75, 0.01, 0.7032, 0.01461, 0.6582, 0.02827, 0.6167, 0.05045, 0.5803, 0.08029, 0.5504, 0.1167, 0.5283, 0.1582, 0.5146, 0.2032, 0.51, 0.25, 0.5146, 0.2968, 0.5283, 0.3418, 0.5504, 0.3833, 0.5803, 0.4197, 0.6167, 0.4496, 0.6582, 0.4717, 0.7032, 0.4854, 0.9688, 0.6823, 0.9688, 0.7381, 0.9375, 0.7381, 0.9375, 0.6823, 0.9688, 0.5, 0.9688, 0.5632, 0.9375, 0.5632, 0.9375, 0.5, 0.9688, 0.5632, 0.9688, 0.6228, 0.9375, 0.6228, 0.9375, 0.5632, 0.5312, 0.6823, 0.5, 0.6823, 0.5, 0.6823, 0.5312, 0.6823, 0.875, 0.5, 0.875, 0.5632, 0.8438, 0.5632, 0.8438, 0.5, 0.875, 0.5632, 0.875, 0.6228, 0.8437, 0.6228, 0.8438, 0.5632, 0.7812, 0.6228, 0.8125, 0.6228, 0.8125, 0.6228, 0.7812, 0.6228, 1.0, 0.5, 1.0, 0.5632, 0.9688, 0.5632, 0.9688, 0.5, 1.0, 0.5632, 1.0, 0.6228, 0.9688, 0.6228, 0.9688, 0.5632, 0.25, 0.6823, 0.2188, 0.6823, 0.2188, 0.6823, 0.25, 0.6823, 0.03125, 0.5, 0.03125, 0.5632, 0.0, 0.5632, 0.0, 0.5, 0.03125, 0.5632, 0.03125, 0.6228, 0.0, 0.6228, 0.0, 0.5632, 0.5, 0.6228, 0.5312, 0.6228, 0.5312, 0.6228, 0.5, 0.6228, 0.0625, 0.5, 0.0625, 0.5632, 0.03125, 0.5632, 0.03125, 0.5, 0.0625, 0.5632, 0.0625, 0.6228, 0.03125, 0.6228, 0.03125, 0.5632, 0.875, 0.6823, 0.8438, 0.6823, 0.8438, 0.6823, 0.875, 0.6823, 0.09375, 0.5, 0.09375, 0.5632, 0.0625, 0.5632, 0.0625, 0.5, 0.09375, 0.5632, 0.09375, 0.6228, 0.0625, 0.6228, 0.0625, 0.5632, 0.2188, 0.6228, 0.25, 0.6228, 0.25, 0.6228, 0.2188, 0.6228, 0.125, 0.5, 0.125, 0.5632, 0.09375, 0.5632, 0.09375, 0.5, 0.125, 0.5632, 0.125, 0.6228, 0.09375, 0.6228, 0.09375, 0.5632, 0.7812, 0.6823, 0.75, 0.6823, 0.75, 0.6823, 0.7812, 0.6823, 0.1562, 0.5, 0.1562, 0.5632, 0.125, 0.5632, 0.125, 0.5, 0.1562, 0.5632, 0.1562, 0.6228, 0.125, 0.6228, 0.125, 0.5632, 0.8437, 0.6228, 0.875, 0.6228, 0.875, 0.6228, 0.8437, 0.6228, 0.1875, 0.5, 0.1875, 0.5632, 0.1562, 0.5632, 0.1562, 0.5, 0.1875, 0.5632, 0.1875, 0.6228, 0.1562, 0.6228, 0.1562, 0.5632, 0.5, 0.6823, 0.4688, 0.6823, 0.4688, 0.6823, 0.5, 0.6823, 0.2188, 0.5, 0.2188, 0.5632, 0.1875, 0.5632, 0.1875, 0.5, 0.2188, 0.5632, 0.2188, 0.6228, 0.1875, 0.6228, 0.1875, 0.5632, 0.75, 0.6228, 0.7812, 0.6228, 0.7812, 0.6228, 0.75, 0.6228, 0.25, 0.5, 0.25, 0.5632, 0.2188, 0.5632, 0.2188, 0.5, 0.25, 0.5632, 0.25, 0.6228, 0.2188, 0.6228, 0.2188, 0.5632, 0.2188, 0.6823, 0.1875, 0.6823, 0.1875, 0.6823, 0.2188, 0.6823, 0.2812, 0.5, 0.2812, 0.5632, 0.25, 0.5632, 0.25, 0.5, 0.2812, 0.5632, 0.2812, 0.6228, 0.25, 0.6228, 0.25, 0.5632, 0.4687, 0.6228, 0.5, 0.6228, 0.5, 0.6228, 0.4687, 0.6228, 0.3125, 0.5, 0.3125, 0.5632, 0.2812, 0.5632, 0.2812, 0.5, 0.3125, 0.5632, 0.3125, 0.6228, 0.2812, 0.6228, 0.2812, 0.5632, 0.9688, 0.6823, 0.9375, 0.6823, 0.9375, 0.6823, 0.9688, 0.6823, 0.3438, 0.5, 0.3438, 0.5632, 0.3125, 0.5632, 0.3125, 0.5, 0.3438, 0.5632, 0.3438, 0.6228, 0.3125, 0.6228, 0.3125, 0.5632, 0.1875, 0.6228, 0.2188, 0.6228, 0.2188, 0.6228, 0.1875, 0.6228, 0.375, 0.5, 0.375, 0.5632, 0.3438, 0.5632, 0.3438, 0.5, 0.375, 0.5632, 0.375, 0.6228, 0.3438, 0.6228, 0.3438, 0.5632, 0.75, 0.6823, 0.7188, 0.6823, 0.7188, 0.6823, 0.75, 0.6823, 0.4062, 0.5, 0.4062, 0.5632, 0.375, 0.5632, 0.375, 0.5, 0.4062, 0.5632, 0.4062, 0.6228, 0.375, 0.6228, 0.375, 0.5632, 0.9375, 0.6228, 0.9688, 0.6228, 0.9688, 0.6228, 0.9375, 0.6228, 0.4375, 0.5, 0.4375, 0.5632, 0.4062, 0.5632, 0.4062, 0.5, 0.4375, 0.5632, 0.4375, 0.6228, 0.4062, 0.6228, 0.4062, 0.5632, 0.4688, 0.6823, 0.4375, 0.6823, 0.4375, 0.6823, 0.4688, 0.6823, 0.4688, 0.5, 0.4688, 0.5632, 0.4375, 0.5632, 0.4375, 0.5, 0.4688, 0.5632, 0.4687, 0.6228, 0.4375, 0.6228, 0.4375, 0.5632, 0.7188, 0.6228, 0.75, 0.6228, 0.75, 0.6228, 0.7188, 0.6228, 0.5, 0.5, 0.5, 0.5632, 0.4688, 0.5632, 0.4688, 0.5, 0.5, 0.5632, 0.5, 0.6228, 0.4687, 0.6228, 0.4688, 0.5632, 0.1875, 0.6823, 0.1562, 0.6823, 0.1562, 0.6823, 0.1875, 0.6823, 0.5312, 0.5, 0.5312, 0.5632, 0.5, 0.5632, 0.5, 0.5, 0.5312, 0.5632, 0.5312, 0.6228, 0.5, 0.6228, 0.5, 0.5632, 0.4375, 0.6228, 0.4687, 0.6228, 0.4687, 0.6228, 0.4375, 0.6228, 0.5625, 0.5, 0.5625, 0.5632, 0.5312, 0.5632, 0.5312, 0.5, 0.5625, 0.5632, 0.5625, 0.6228, 0.5312, 0.6228, 0.5312, 0.5632, 0.1562, 0.6228, 0.1875, 0.6228, 0.1875, 0.6228, 0.1562, 0.6228, 0.5938, 0.5, 0.5938, 0.5632, 0.5625, 0.5632, 0.5625, 0.5, 0.5938, 0.5632, 0.5938, 0.6228, 0.5625, 0.6228, 0.5625, 0.5632, 0.7188, 0.6823, 0.6875, 0.6823, 0.6875, 0.6823, 0.7188, 0.6823, 0.625, 0.5, 0.625, 0.5632, 0.5938, 0.5632, 0.5938, 0.5, 0.625, 0.5632, 0.625, 0.6228, 0.5938, 0.6228, 0.5938, 0.5632, 0.4375, 0.6823, 0.4063, 0.6823, 0.4063, 0.6823, 0.4375, 0.6823, 0.6562, 0.5, 0.6562, 0.5632, 0.625, 0.5632, 0.625, 0.5, 0.6562, 0.5632, 0.6562, 0.6228, 0.625, 0.6228, 0.625, 0.5632, 0.6875, 0.6228, 0.7188, 0.6228, 0.7188, 0.6228, 0.6875, 0.6228, 0.6875, 0.5, 0.6875, 0.5632, 0.6562, 0.5632, 0.6562, 0.5, 0.6875, 0.5632, 0.6875, 0.6228, 0.6562, 0.6228, 0.6562, 0.5632, 0.1562, 0.6823, 0.125, 0.6823, 0.125, 0.6823, 0.1562, 0.6823, 0.7188, 0.5, 0.7188, 0.5632, 0.6875, 0.5632, 0.6875, 0.5, 0.7188, 0.5632, 0.7188, 0.6228, 0.6875, 0.6228, 0.6875, 0.5632, 0.4062, 0.6228, 0.4375, 0.6228, 0.4375, 0.6228, 0.4062, 0.6228, 0.75, 0.5, 0.75, 0.5632, 0.7188, 0.5632, 0.7188, 0.5, 0.75, 0.5632, 0.75, 0.6228, 0.7188, 0.6228, 0.7188, 0.5632, 0.125, 0.6228, 0.1562, 0.6228, 0.1562, 0.6228, 0.125, 0.6228, 0.7812, 0.5, 0.7812, 0.5632, 0.75, 0.5632, 0.75, 0.5, 0.7812, 0.5632, 0.7812, 0.6228, 0.75, 0.6228, 0.75, 0.5632, 0.6875, 0.6823, 0.6562, 0.6823, 0.6562, 0.6823, 0.6875, 0.6823, 0.8125, 0.5, 0.8125, 0.5632, 0.7812, 0.5632, 0.7812, 0.5, 0.8125, 0.5632, 0.8125, 0.6228, 0.7812, 0.6228, 0.7812, 0.5632, 0.4063, 0.6823, 0.375, 0.6823, 0.375, 0.6823, 0.4063, 0.6823, 0.8438, 0.5, 0.8438, 0.5632, 0.8125, 0.5632, 0.8125, 0.5, 0.8438, 0.5632, 0.8437, 0.6228, 0.8125, 0.6228, 0.8125, 0.5632, 0.6562, 0.6228, 0.6875, 0.6228, 0.6875, 0.6228, 0.6562, 0.6228, 0.9375, 0.5, 0.9375, 0.5632, 0.9062, 0.5632, 0.9062, 0.5, 0.9375, 0.5632, 0.9375, 0.6228, 0.9062, 0.6228, 0.9062, 0.5632, 0.125, 0.6823, 0.09375, 0.6823, 0.09375, 0.6823, 0.125, 0.6823, 0.9062, 0.5, 0.9062, 0.5632, 0.875, 0.5632, 0.875, 0.5, 0.9062, 0.5632, 0.9062, 0.6228, 0.875, 0.6228, 0.875, 0.5632, 0.375, 0.6228, 0.4062, 0.6228, 0.4062, 0.6228, 0.375, 0.6228, 0.9688, 0.7381, 0.9688, 0.8175, 0.9375, 0.8175, 0.9375, 0.7381, 0.9375, 0.7381, 0.9375, 0.8175, 0.9062, 0.8175, 0.9062, 0.7381, 0.9062, 0.7381, 0.9062, 0.8175, 0.875, 0.8175, 0.875, 0.7381, 0.875, 0.7381, 0.875, 0.8175, 0.8438, 0.8175, 0.8438, 0.7381, 0.8438, 0.7381, 0.8438, 0.8175, 0.8125, 0.8175, 0.8125, 0.7381, 0.8125, 0.7381, 0.8125, 0.8175, 0.7812, 0.8175, 0.7812, 0.7381, 0.7812, 0.7381, 0.7812, 0.8175, 0.75, 0.8175, 0.75, 0.7381, 0.75, 0.7381, 0.75, 0.8175, 0.7188, 0.8175, 0.7188, 0.7381, 0.7188, 0.7381, 0.7188, 0.8175, 0.6875, 0.8175, 0.6875, 0.7381, 0.6875, 0.7381, 0.6875, 0.8175, 0.6562, 0.8175, 0.6562, 0.7381, 0.6562, 0.7381, 0.6562, 0.8175, 0.625, 0.8175, 0.625, 0.7381, 0.625, 0.7381, 0.625, 0.8175, 0.5938, 0.8175, 0.5938, 0.7381, 0.5938, 0.7381, 0.5938, 0.8175, 0.5625, 0.8175, 0.5625, 0.7381, 0.5625, 0.7381, 0.5625, 0.8175, 0.5312, 0.8175, 0.5312, 0.7381, 0.5312, 0.7381, 0.5312, 0.8175, 0.5, 0.8175, 0.5, 0.7381, 0.5, 0.7381, 0.5, 0.8175, 0.4688, 0.8175, 0.4688, 0.7381, 0.4688, 0.7381, 0.4688, 0.8175, 0.4375, 0.8175, 0.4375, 0.7381, 0.4375, 0.7381, 0.4375, 0.8175, 0.4062, 0.8175, 0.4062, 0.7381, 0.4062, 0.7381, 0.4062, 0.8175, 0.375, 0.8175, 0.375, 0.7381, 0.375, 0.7381, 0.375, 0.8175, 0.3438, 0.8175, 0.3438, 0.7381, 0.3438, 0.7381, 0.3438, 0.8175, 0.3125, 0.8175, 0.3125, 0.7381, 0.3125, 0.7381, 0.3125, 0.8175, 0.2812, 0.8175, 0.2812, 0.7381, 0.2812, 0.7381, 0.2812, 0.8175, 0.25, 0.8175, 0.25, 0.7381, 0.25, 0.7381, 0.25, 0.8175, 0.2188, 0.8175, 0.2188, 0.7381, 0.2188, 0.7381, 0.2188, 0.8175, 0.1875, 0.8175, 0.1875, 0.7381, 0.1875, 0.7381, 0.1875, 0.8175, 0.1562, 0.8175, 0.1562, 0.7381, 0.1562, 0.7381, 0.1562, 0.8175, 0.125, 0.8175, 0.125, 0.7381, 0.125, 0.7381, 0.125, 0.8175, 0.09375, 0.8175, 0.09375, 0.7381, 0.09375, 0.7381, 0.09375, 0.8175, 0.0625, 0.8175, 0.0625, 0.7381, 0.0625, 0.7381, 0.0625, 0.8175, 0.03125, 0.8175, 0.03125, 0.7381, 0.03125, 0.7381, 0.03125, 0.8175, 0.0, 0.8175, 0.0, 0.7381, 1.0, 0.7381, 1.0, 0.8175, 0.9688, 0.8175, 0.9688, 0.7381, 0.75, 0.8175, 0.7188, 0.8175, 0.7188, 0.8175, 0.75, 0.8175, 0.09375, 0.8175, 0.0625, 0.8175, 0.0625, 0.8175, 0.09375, 0.8175, 0.9062, 0.7381, 0.9375, 0.7381, 0.9375, 0.7381, 0.9062, 0.7381, 0.09375, 0.7381, 0.125, 0.7381, 0.125, 0.7381, 0.09375, 0.7381, 0.9062, 0.8175, 0.875, 0.8175, 0.875, 0.8175, 0.9062, 0.8175, 0.25, 0.8175, 0.2188, 0.8175, 0.2188, 0.8175, 0.25, 0.8175, 0.9375, 0.7381, 0.9688, 0.7381, 0.9688, 0.7381, 0.9375, 0.7381, 0.125, 0.7381, 0.1562, 0.7381, 0.1562, 0.7381, 0.125, 0.7381, 0.4062, 0.8175, 0.375, 0.8175, 0.375, 0.8175, 0.4062, 0.8175, 0.1562, 0.7381, 0.1875, 0.7381, 0.1875, 0.7381, 0.1562, 0.7381, 0.5625, 0.8175, 0.5312, 0.8175, 0.5312, 0.8175, 0.5625, 0.8175, 0.1875, 0.7381, 0.2188, 0.7381, 0.2188, 0.7381, 0.1875, 0.7381, 0.2188, 0.7381, 0.25, 0.7381, 0.25, 0.7381, 0.2188, 0.7381, 0.7188, 0.8175, 0.6875, 0.8175, 0.6875, 0.8175, 0.7188, 0.8175, 0.0625, 0.8175, 0.03125, 0.8175, 0.03125, 0.8175, 0.0625, 0.8175, 0.25, 0.7381, 0.2812, 0.7381, 0.2812, 0.7381, 0.25, 0.7381, 0.875, 0.8175, 0.8438, 0.8175, 0.8438, 0.8175, 0.875, 0.8175, 0.2188, 0.8175, 0.1875, 0.8175, 0.1875, 0.8175, 0.2188, 0.8175, 0.2812, 0.7381, 0.3125, 0.7381, 0.3125, 0.7381, 0.2812, 0.7381, 0.375, 0.8175, 0.3438, 0.8175, 0.3438, 0.8175, 0.375, 0.8175, 0.3125, 0.7381, 0.3438, 0.7381, 0.3438, 0.7381, 0.3125, 0.7381, 0.5312, 0.8175, 0.5, 0.8175, 0.5, 0.8175, 0.5312, 0.8175, 0.3438, 0.7381, 0.375, 0.7381, 0.375, 0.7381, 0.3438, 0.7381, 0.375, 0.7381, 0.4062, 0.7381, 0.4062, 0.7381, 0.375, 0.7381, 0.6875, 0.8175, 0.6562, 0.8175, 0.6562, 0.8175, 0.6875, 0.8175, 0.03125, 0.8175, 0.0, 0.8175, 0.0, 0.8175, 0.03125, 0.8175, 0.4062, 0.7381, 0.4375, 0.7381, 0.4375, 0.7381, 0.4062, 0.7381, 0.8438, 0.8175, 0.8125, 0.8175, 0.8125, 0.8175, 0.8438, 0.8175, 0.1875, 0.8175, 0.1562, 0.8175, 0.1562, 0.8175, 0.1875, 0.8175, 0.4375, 0.7381, 0.4688, 0.7381, 0.4688, 0.7381, 0.4375, 0.7381, 0.3438, 0.8175, 0.3125, 0.8175, 0.3125, 0.8175, 0.3438, 0.8175, 0.4688, 0.7381, 0.5, 0.7381, 0.5, 0.7381, 0.4688, 0.7381, 0.9688, 0.6228, 0.9688, 0.6823, 0.9375, 0.6823, 0.9375, 0.6228, 0.875, 0.6228, 0.875, 0.6823, 0.8438, 0.6823, 0.8437, 0.6228, 1.0, 0.6228, 1.0, 0.6823, 0.9688, 0.6823, 0.9688, 0.6228, 0.03125, 0.6228, 0.03125, 0.6823, 0.0, 0.6823, 0.0, 0.6228, 0.0625, 0.6228, 0.0625, 0.6823, 0.03125, 0.6823, 0.03125, 0.6228, 0.09375, 0.6228, 0.09375, 0.6823, 0.0625, 0.6823, 0.0625, 0.6228, 0.125, 0.6228, 0.125, 0.6823, 0.09375, 0.6823, 0.09375, 0.6228, 0.1562, 0.6228, 0.1562, 0.6823, 0.125, 0.6823, 0.125, 0.6228, 0.1875, 0.6228, 0.1875, 0.6823, 0.1562, 0.6823, 0.1562, 0.6228, 0.2188, 0.6228, 0.2188, 0.6823, 0.1875, 0.6823, 0.1875, 0.6228, 0.25, 0.6228, 0.25, 0.6823, 0.2188, 0.6823, 0.2188, 0.6228, 0.2812, 0.6228, 0.2812, 0.6823, 0.25, 0.6823, 0.25, 0.6228, 0.3125, 0.6228, 0.3125, 0.6823, 0.2812, 0.6823, 0.2812, 0.6228, 0.3438, 0.6228, 0.3438, 0.6823, 0.3125, 0.6823, 0.3125, 0.6228, 0.375, 0.6228, 0.375, 0.6823, 0.3438, 0.6823, 0.3438, 0.6228, 0.4062, 0.6228, 0.4063, 0.6823, 0.375, 0.6823, 0.375, 0.6228, 0.4375, 0.6228, 0.4375, 0.6823, 0.4063, 0.6823, 0.4062, 0.6228, 0.4687, 0.6228, 0.4688, 0.6823, 0.4375, 0.6823, 0.4375, 0.6228, 0.5, 0.6228, 0.5, 0.6823, 0.4688, 0.6823, 0.4687, 0.6228, 0.5312, 0.6228, 0.5312, 0.6823, 0.5, 0.6823, 0.5, 0.6228, 0.5625, 0.6228, 0.5625, 0.6823, 0.5312, 0.6823, 0.5312, 0.6228, 0.5938, 0.6228, 0.5938, 0.6823, 0.5625, 0.6823, 0.5625, 0.6228, 0.625, 0.6228, 0.625, 0.6823, 0.5938, 0.6823, 0.5938, 0.6228, 0.6562, 0.6228, 0.6562, 0.6823, 0.625, 0.6823, 0.625, 0.6228, 0.6875, 0.6228, 0.6875, 0.6823, 0.6562, 0.6823, 0.6562, 0.6228, 0.7188, 0.6228, 0.7188, 0.6823, 0.6875, 0.6823, 0.6875, 0.6228, 0.75, 0.6228, 0.75, 0.6823, 0.7188, 0.6823, 0.7188, 0.6228, 0.7812, 0.6228, 0.7812, 0.6823, 0.75, 0.6823, 0.75, 0.6228, 0.8125, 0.6228, 0.8125, 0.6823, 0.7812, 0.6823, 0.7812, 0.6228, 0.8437, 0.6228, 0.8438, 0.6823, 0.8125, 0.6823, 0.8125, 0.6228, 0.9375, 0.6228, 0.9375, 0.6823, 0.9062, 0.6823, 0.9062, 0.6228, 0.9062, 0.6228, 0.9062, 0.6823, 0.875, 0.6823, 0.875, 0.6228, 0.9688, 0.6228, 1.0, 0.6228, 1.0, 0.6228, 0.9688, 0.6228, 0.8125, 0.6823, 0.7812, 0.6823, 0.7812, 0.6823, 0.8125, 0.6823, 0.25, 0.6228, 0.2812, 0.6228, 0.2812, 0.6228, 0.25, 0.6228, 1.0, 0.6823, 0.9688, 0.6823, 0.9688, 0.6823, 1.0, 0.6823, 0.5312, 0.6228, 0.5625, 0.6228, 0.5625, 0.6228, 0.5312, 0.6228, 0.2812, 0.6823, 0.25, 0.6823, 0.25, 0.6823, 0.2812, 0.6823, 0.8125, 0.6228, 0.8437, 0.6228, 0.8437, 0.6228, 0.8125, 0.6228, 0.5625, 0.6823, 0.5312, 0.6823, 0.5312, 0.6823, 0.5625, 0.6823, 0.0, 0.6228, 0.03125, 0.6228, 0.03125, 0.6228, 0.0, 0.6228, 0.8438, 0.6823, 0.8125, 0.6823, 0.8125, 0.6823, 0.8438, 0.6823, 0.2812, 0.6228, 0.3125, 0.6228, 0.3125, 0.6228, 0.2812, 0.6228, 0.03125, 0.6823, 0.0, 0.6823, 0.0, 0.6823, 0.03125, 0.6823, 0.5625, 0.6228, 0.5938, 0.6228, 0.5938, 0.6228, 0.5625, 0.6228, 0.3125, 0.6823, 0.2812, 0.6823, 0.2812, 0.6823, 0.3125, 0.6823, 0.9062, 0.6228, 0.9375, 0.6228, 0.9375, 0.6228, 0.9062, 0.6228, 0.5938, 0.6823, 0.5625, 0.6823, 0.5625, 0.6823, 0.5938, 0.6823, 0.03125, 0.6228, 0.0625, 0.6228, 0.0625, 0.6228, 0.03125, 0.6228, 0.9375, 0.6823, 0.9062, 0.6823, 0.9062, 0.6823, 0.9375, 0.6823, 0.3125, 0.6228, 0.3438, 0.6228, 0.3438, 0.6228, 0.3125, 0.6228, 0.0625, 0.6823, 0.03125, 0.6823, 0.03125, 0.6823, 0.0625, 0.6823, 0.5938, 0.6228, 0.625, 0.6228, 0.625, 0.6228, 0.5938, 0.6228, 0.3438, 0.6823, 0.3125, 0.6823, 0.3125, 0.6823, 0.3438, 0.6823, 0.875, 0.6228, 0.9062, 0.6228, 0.9062, 0.6228, 0.875, 0.6228, 0.625, 0.6823, 0.5938, 0.6823, 0.5938, 0.6823, 0.625, 0.6823, 0.0625, 0.6228, 0.09375, 0.6228, 0.09375, 0.6228, 0.0625, 0.6228, 0.9062, 0.6823, 0.875, 0.6823, 0.875, 0.6823, 0.9062, 0.6823, 0.3438, 0.6228, 0.375, 0.6228, 0.375, 0.6228, 0.3438, 0.6228, 0.09375, 0.6823, 0.0625, 0.6823, 0.0625, 0.6823, 0.09375, 0.6823, 0.625, 0.6228, 0.6562, 0.6228, 0.6562, 0.6228, 0.625, 0.6228, 0.375, 0.6823, 0.3438, 0.6823, 0.3438, 0.6823, 0.375, 0.6823, 0.6562, 0.6823, 0.625, 0.6823, 0.625, 0.6823, 0.6562, 0.6823, 0.09375, 0.6228, 0.125, 0.6228, 0.125, 0.6228, 0.09375, 0.6228, 0.625, 0.5, 0.625, 0.4167, 0.625, 0.4167, 0.625, 0.5, 0.625, 0.4167, 0.625, 0.3333, 0.625, 0.3333, 0.625, 0.4167, 0.625, 0.5, 0.625, 0.4167, 0.625, 0.4167, 0.625, 0.5, 0.625, 0.4167, 0.625, 0.3333, 0.625, 0.3333, 0.625, 0.4167, 0.625, 0.5, 0.625, 0.4167, 0.625, 0.4167, 0.625, 0.5, 0.625, 0.4167, 0.625, 0.3333, 0.625, 0.3333, 0.625, 0.4167, 0.875, 0.5, 0.7917, 0.5, 0.7917, 0.5, 0.875, 0.5, 0.7917, 0.5, 0.7917, 0.5, 0.7917, 0.5, 0.7917, 0.5, 0.625, 0.75, 0.7083, 0.75, 0.7083, 0.75, 0.625, 0.75, 0.7917, 0.5, 0.7917, 0.5, 0.7917, 0.5, 0.7917, 0.5, 0.625, 1.0, 0.625, 0.9167, 0.625, 0.9167, 0.625, 1.0, 0.625, 0.9167, 0.625, 0.8333, 0.625, 0.8333, 0.625, 0.9167, 0.625, 1.0, 0.625, 0.9167, 0.625, 0.9167, 0.625, 1.0, 0.625, 0.9167, 0.625, 0.8333, 0.625, 0.8333, 0.625, 0.9167, 0.625, 0.75, 0.7083, 0.75, 0.7083, 0.75, 0.625, 0.75, 0.625, 0.4167, 0.625, 0.3333, 0.625, 0.3333, 0.625, 0.4167, 0.875, 0.5, 0.7917, 0.5, 0.7917, 0.5, 0.875, 0.5, 0.7917, 0.75, 0.7917, 0.75, 0.7917, 0.75, 0.7917, 0.75, 0.625, 1.0, 0.625, 0.9167, 0.625, 0.9167, 0.625, 1.0, 0.625, 0.9167, 0.625, 0.8333, 0.625, 0.8333, 0.625, 0.9167, 0.625, 0.5, 0.7083, 0.5, 0.7083, 0.75, 0.625, 0.75, 0.7917, 0.75, 0.7917, 0.75, 0.7917, 0.75, 0.7917, 0.75, 0.625, 0.5, 0.625, 0.4167, 0.625, 0.4167, 0.625, 0.5, 0.625, 0.4167, 0.625, 0.3333, 0.625, 0.3333, 0.625, 0.4167, 0.625, 1.0, 0.625, 0.9167, 0.625, 0.9167, 0.625, 1.0, 0.625, 0.9167, 0.625, 0.8333, 0.625, 0.8333, 0.625, 0.9167, 0.625, 1.0, 0.625, 0.9167, 0.625, 0.9167, 0.625, 1.0, 0.625, 0.9167, 0.625, 0.8333, 0.625, 0.8333, 0.625, 0.9167, 0.625, 0.5, 0.625, 0.4167, 0.625, 0.4167, 0.625, 0.5, 0.625, 0.4167, 0.625, 0.3333, 0.625, 0.3333, 0.625, 0.4167, 0.375, 0.25, 0.625, 0.25, 0.625, 0.3333, 0.375, 0.3333, 0.375, 0.3333, 0.625, 0.3333, 0.625, 0.4167, 0.375, 0.4167, 0.375, 0.0, 0.375, 0.25, 0.375, 0.25, 0.375, 0.0, 0.375, 0.3333, 0.375, 0.4167, 0.375, 0.4167, 0.375, 0.3333, 0.375, 0.75, 0.625, 0.75, 0.625, 0.8333, 0.375, 0.8333, 0.375, 0.8333, 0.625, 0.8333, 0.625, 0.9167, 0.375, 0.9167, 0.7917, 0.5, 0.7083, 0.5, 0.7083, 0.5, 0.7917, 0.5, 0.7083, 0.75, 0.7917, 0.75, 0.7917, 0.75, 0.7083, 0.75, 0.7083, 0.75, 0.7917, 0.75, 0.7917, 0.75, 0.7083, 0.75, 0.7917, 0.5, 0.7083, 0.5, 0.7083, 0.5, 0.7917, 0.5, 0.7083, 0.5, 0.7917, 0.5, 0.7917, 0.75, 0.7083, 0.75, 0.7083, 0.75, 0.7083, 0.5, 0.7083, 0.5, 0.7083, 0.75, 0.7083, 0.5, 0.7083, 0.5, 0.7083, 0.5, 0.7083, 0.5, 0.7083, 0.5, 0.7083, 0.5, 0.7083, 0.5, 0.7083, 0.5, 0.7083, 0.75, 0.7083, 0.75, 0.7083, 0.75, 0.7083, 0.75, 0.7917, 0.5, 0.7917, 0.75, 0.7917, 0.75, 0.7917, 0.5, 0.625, 0.9167, 0.625, 0.8333, 0.625, 0.8333, 0.625, 0.9167, 0.7083, 0.75, 0.7083, 0.75, 0.7083, 0.75, 0.7083, 0.75, 0.375, 0.75, 0.375, 0.8333, 0.375, 0.8333, 0.375, 0.75, 0.375, 0.4167, 0.375, 0.5, 0.375, 0.5, 0.375, 0.4167, 0.375, 0.9167, 0.375, 1.0, 0.375, 1.0, 0.375, 0.9167, 0.375, 0.9167, 0.375, 1.0, 0.375, 1.0, 0.375, 0.9167, 0.375, 0.4167, 0.375, 0.5, 0.375, 0.5, 0.375, 0.4167, 0.375, 0.25, 0.375, 0.3333, 0.375, 0.3333, 0.375, 0.25, 0.375, 0.8333, 0.375, 0.9167, 0.375, 0.9167, 0.375, 0.8333, 0.375, 0.75, 0.375, 0.8333, 0.375, 0.8333, 0.375, 0.75, 0.2917, 0.5, 0.375, 0.5, 0.375, 0.75, 0.2917, 0.75, 0.125, 0.5, 0.2083, 0.5, 0.2083, 0.75, 0.125, 0.75, 0.2083, 0.5, 0.2917, 0.5, 0.2917, 0.75, 0.2083, 0.75, 0.375, 0.0, 0.375, 0.25, 0.375, 0.25, 0.375, 0.0, 0.375, 0.8333, 0.375, 0.9167, 0.375, 0.9167, 0.375, 0.8333, 0.375, 0.3333, 0.375, 0.4167, 0.375, 0.4167, 0.375, 0.3333, 0.375, 0.5, 0.375, 0.75, 0.375, 0.75, 0.375, 0.5, 0.375, 0.25, 0.375, 0.3333, 0.375, 0.3333, 0.375, 0.25])
me_cube.materials.append(mat_material)
me_cube.use_mirror_vertex_groups = False
me_cube.update()

# ---- objects
ob_cube = bpy.data.objects.new('Cube', me_cube)
ob_camera = bpy.data.objects.new('Camera', cam_camera)

# ---- transforms, parenting, visibility, modifiers, constraints
ob_cube.location = (0.0, 0.0, 0.0)
ob_cube.rotation_euler = (0.0, -0.0, 4.712)
ob_cube.lock_rotations_4d = False
ob_cube.empty_display_type = 'ARROWS'
ob_cube.lineart.crease_threshold = 0.0
ob_camera.location = (1.072, -0.1072, 45.84)
ob_camera.lock_rotations_4d = False
ob_camera.empty_display_type = 'ARROWS'
ob_camera.color = (0.0, 0.0, 0.0, 0.0)
ob_camera.display_type = 'WIRE'
ob_camera.lineart.crease_threshold = 0.0

# ---- collection membership
col_collection.objects.link(ob_cube)
col_collection.objects.link(ob_camera)

# ---- scene / render settings (as saved in the file)
scene.camera = ob_camera
scene.frame_start = 1; scene.frame_end = 250; scene.frame_set(22)
scene.render.engine = 'BLENDER_EEVEE_NEXT'
scene.render.resolution_x = 256
scene.render.resolution_y = 256
scene.render.film_transparent = True
scene.cycles.sampling_pattern = 'TABULATED_SOBOL'
bpy.context.view_layer.update()

# ---- added for rendering (the .blend has no usable light): sun
light_auto_sun = bpy.data.lights.new('AutoSun', 'SUN')
light_auto_sun.energy = 3.0
light_auto_sun.angle = 0.0523599
ob_auto_sun = bpy.data.objects.new('AutoSun', light_auto_sun)
scene.collection.objects.link(ob_auto_sun)
ob_auto_sun.rotation_euler = (0.872665, 0.174533, 0.523599)
bpy.context.view_layer.update()
